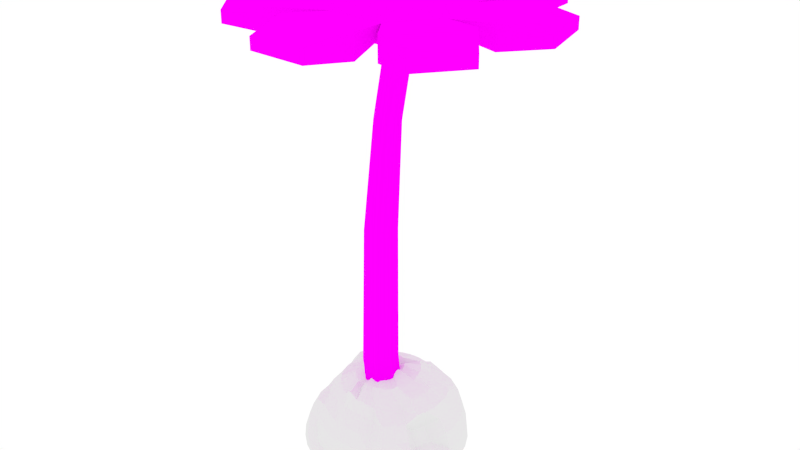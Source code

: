 # Source: Flower_Quaternius_.blend  (saved by Blender 2.82.7; exported with 4.5.12 LTS)
import bpy
from mathutils import Matrix  # noqa: F401  (used for matrix-valued properties, if any)

bpy.ops.wm.read_factory_settings(use_empty=True)
scene = bpy.context.scene
scene.name = 'Scene'

# ---- collections
col_collection_1 = bpy.data.collections.new('Collection 1'); scene.collection.children.link(col_collection_1)

# ---- images (referenced by path relative to the original .blend; pixels are not part of the script)
import os
ASSET_DIR = os.environ.get("B2B_ASSET_DIR", "")  # directory of the original .blend (textures are referenced by path, not embedded)
HERE = os.path.dirname(os.path.abspath(__file__))  # packed textures are extracted next to this script under _unpacked/

def load_image(name, relpath, width, height, colorspace="sRGB"):
    """Load a texture the original file referenced (path relative to the .blend, or extracted next to this script)."""
    p = next((c for c in (os.path.join(HERE, relpath), os.path.join(ASSET_DIR, relpath)) if relpath and os.path.exists(c)), "")
    if p:
        img = bpy.data.images.load(p, check_existing=True)
        img.name = name
    else:  # same state as the original file: an image datablock whose file is absent (Cycles renders it pink)
        img = bpy.data.images.new(name, width, height)
        img.source = "FILE"
        img.filepath = "//" + (relpath or name)
    img.colorspace_settings.name = colorspace
    return img
img_flower_png = load_image('Flower.png', 'Nueva carpeta/Flower.png', 1024, 1024, 'sRGB')

# ---- materials (node trees are filled in below, after node groups)
mat_texture = bpy.data.materials.new('Texture')
mat_texture.alpha_threshold = 0.0
mat_texture.roughness = 0.5

# ---- material node trees
mat_texture.use_nodes = True; mat_texture.node_tree.nodes.clear()
_N = mat_texture.node_tree.nodes; _L = mat_texture.node_tree.links
n0 = _N.new('ShaderNodeOutputMaterial'); n0.name = 'Material Output'; n0.location = (300, 300)
n1 = _N.new('ShaderNodeBsdfDiffuse'); n1.name = 'Diffuse BSDF'; n1.location = (10, 300)
n2 = _N.new('ShaderNodeTexImage'); n2.name = 'Image Texture'; n2.location = (-180, 300)
n2.width = 140
n2.image = img_flower_png
_L.new(n1.outputs[0], n0.inputs[0])
_L.new(n2.outputs[0], n1.inputs[0])
n0.is_active_output = True

# ---- world
world_world = bpy.data.worlds.new('World'); scene.world = world_world
world_world.color = (1.0, 1.0, 1.0)
world_world.use_sun_shadow = False
world_world.sun_shadow_jitter_overblur = 0.0
world_world.cycles.sampling_method = 'MANUAL'
world_world.cycles.sample_map_resolution = 256

# ---- meshes
me_cylinder = bpy.data.meshes.new('Cylinder')
me_cylinder.from_pydata([(-9.546e-09, 0.1996, 1.014), (-9.546e-09, 0.1996, 1.042), (0.1205, 0.1416, 1.014), (0.1205, 0.1416, 1.042), (0.1502, 0.01125, 1.014), (0.1502, 0.01125, 1.042), (0.06686, -0.09329, 1.014), (0.06686, -0.09329, 1.042), (-0.06686, -0.09329, 1.014), (-0.06686, -0.09329, 1.042), (-0.1502, 0.01125, 1.014), (-0.1502, 0.01125, 1.042), (-0.1205, 0.1416, 1.014), (-0.1205, 0.1416, 1.042), (0.1045, 0.1288, 1.064), (-9.85e-09, 0.1792, 1.064), (0.1303, 0.01581, 1.064), (0.05797, -0.07484, 1.064), (-0.05797, -0.07484, 1.064), (-0.1303, 0.01581, 1.064), (-0.1045, 0.1288, 1.064), (0.06916, 0.1007, 1.093), (-1.062e-08, 0.134, 1.093), (0.08624, 0.02586, 1.093), (0.03838, -0.03416, 1.093), (-0.03838, -0.03416, 1.093), (-0.08624, 0.02586, 1.093), (-0.06916, 0.1007, 1.093), (0.03587, 0.07415, 1.106), (-1.245e-08, 0.09142, 1.106), (0.04473, 0.03533, 1.106), (0.01991, 0.004199, 1.106), (-0.01991, 0.004199, 1.106), (-0.04473, 0.03533, 1.106), (-0.03587, 0.07415, 1.106), (-1.009e-08, 0.1679, 0.9863), (0.0957, 0.1219, 0.9863), (0.1193, 0.0183, 0.9863), (0.05311, -0.06475, 0.9863), (-0.05311, -0.06475, 0.9863), (-0.1193, 0.0183, 0.9863), (-0.0957, 0.1219, 0.9863), (-1.05e-08, 0.07739, 0.9863), (0.0249, 0.0654, 0.9863), (0.03105, 0.03845, 0.9863), (0.01382, 0.01684, 0.9863), (-0.01382, 0.01684, 0.9863), (-0.03105, 0.03845, 0.9863), (-0.0249, 0.0654, 0.9863), (-1.05e-08, 0.03138, 0.8026), (0.0249, 0.01945, 0.8014), (0.03105, -0.007369, 0.7988), (0.01382, -0.02888, 0.7967), (-0.01382, -0.02888, 0.7967), (-0.03105, -0.007369, 0.7988), (-0.0249, 0.01945, 0.8014), (-9.445e-09, 0.01454, 0.5582), (0.03022, -1.383e-05, 0.5584), (0.03768, -0.03271, 0.5589), (0.01677, -0.05893, 0.5593), (-0.01677, -0.05893, 0.5593), (-0.03768, -0.03271, 0.5589), (-0.03022, -1.383e-05, 0.5584), (-9.48e-09, 0.01327, 0.2326), (0.033, -0.002618, 0.2329), (0.04115, -0.03832, 0.2334), (0.01831, -0.06696, 0.2338), (-0.01831, -0.06696, 0.2338), (-0.04115, -0.03832, 0.2334), (-0.033, -0.002618, 0.2329), (-9.494e-09, 0.04731, -0.03031), (0.033, 0.03142, -0.03007), (0.04115, -0.004285, -0.02954), (0.01831, -0.03292, -0.02912), (-0.01831, -0.03292, -0.02912), (-0.04115, -0.004285, -0.02954), (-0.033, 0.03142, -0.03007)], [], [(5, 3, 14, 16), (6, 8, 39, 38), (15, 20, 27, 22), (11, 9, 18, 19), (3, 1, 15, 14), (7, 5, 16, 17), (13, 11, 19, 20), (9, 7, 17, 18), (1, 13, 20, 15), (27, 26, 33, 34), (19, 18, 25, 26), (17, 16, 23, 24), (14, 15, 22, 21), (20, 19, 26, 27), (18, 17, 24, 25), (16, 14, 21, 23), (28, 29, 34, 33, 32, 31, 30), (25, 24, 31, 32), (23, 21, 28, 30), (22, 27, 34, 29), (26, 25, 32, 33), (24, 23, 30, 31), (21, 22, 29, 28), (37, 38, 45, 44), (12, 0, 35, 41), (2, 4, 37, 36), (8, 10, 40, 39), (0, 2, 36, 35), (4, 6, 38, 37), (10, 12, 41, 40), (48, 42, 49, 55), (35, 36, 43, 42), (40, 41, 48, 47), (38, 39, 46, 45), (36, 37, 44, 43), (41, 35, 42, 48), (39, 40, 47, 46), (54, 55, 62, 61), (46, 47, 54, 53), (44, 45, 52, 51), (42, 43, 50, 49), (47, 48, 55, 54), (45, 46, 53, 52), (43, 44, 51, 50), (58, 59, 66, 65), (52, 53, 60, 59), (50, 51, 58, 57), (55, 49, 56, 62), (53, 54, 61, 60), (51, 52, 59, 58), (49, 50, 57, 56), (69, 63, 70, 76), (56, 57, 64, 63), (61, 62, 69, 68), (59, 60, 67, 66), (57, 58, 65, 64), (62, 56, 63, 69), (60, 61, 68, 67), (70, 71, 72, 73, 74, 75, 76), (67, 68, 75, 74), (65, 66, 73, 72), (63, 64, 71, 70), (68, 69, 76, 75), (66, 67, 74, 73), (64, 65, 72, 71)])
_uv = me_cylinder.uv_layers.new(name='UVMap')
_uv.uv.foreach_set('vector', [0.8312, 0.04745, 0.9188, 0.04745, 0.9102, 0.3532, 0.8343, 0.3532, 0.4623, 0.3721, 0.4623, 0.3721, 0.4727, 0.04227, 0.4727, 0.04227, 0.944, 0.3532, 0.9102, 0.3532, 0.8913, 0.7642, 0.9137, 0.7642, 0.8312, 0.04745, 0.761, 0.04745, 0.7734, 0.3532, 0.8343, 0.3532, 0.9188, 0.04745, 0.9578, 0.04745, 0.944, 0.3532, 0.9102, 0.3532, 0.761, 0.04745, 0.8312, 0.04745, 0.8343, 0.3532, 0.7734, 0.3532, 0.9188, 0.04745, 0.8312, 0.04745, 0.8343, 0.3532, 0.9102, 0.3532, 0.761, 0.04745, 0.761, 0.04745, 0.7734, 0.3532, 0.7734, 0.3532, 0.9578, 0.04745, 0.9188, 0.04745, 0.9102, 0.3532, 0.944, 0.3532, 0.8913, 0.7642, 0.841, 0.7642, 0.8474, 0.9526, 0.8735, 0.9526, 0.8343, 0.3532, 0.7734, 0.3532, 0.8007, 0.7642, 0.841, 0.7642, 0.7734, 0.3532, 0.8343, 0.3532, 0.841, 0.7642, 0.8007, 0.7642, 0.9102, 0.3532, 0.944, 0.3532, 0.9137, 0.7642, 0.8913, 0.7642, 0.9102, 0.3532, 0.8343, 0.3532, 0.841, 0.7642, 0.8913, 0.7642, 0.7734, 0.3532, 0.7734, 0.3532, 0.8007, 0.7642, 0.8007, 0.7642, 0.8343, 0.3532, 0.9102, 0.3532, 0.8913, 0.7642, 0.841, 0.7642, 0.8735, 0.9526, 0.8851, 0.9526, 0.8735, 0.9526, 0.8474, 0.9526, 0.8265, 0.9526, 0.8265, 0.9526, 0.8474, 0.9526, 0.8007, 0.7642, 0.8007, 0.7642, 0.8265, 0.9526, 0.8265, 0.9526, 0.841, 0.7642, 0.8913, 0.7642, 0.8735, 0.9526, 0.8474, 0.9526, 0.9137, 0.7642, 0.8913, 0.7642, 0.8735, 0.9526, 0.8851, 0.9526, 0.841, 0.7642, 0.8007, 0.7642, 0.8265, 0.9526, 0.8474, 0.9526, 0.8007, 0.7642, 0.841, 0.7642, 0.8474, 0.9526, 0.8265, 0.9526, 0.8913, 0.7642, 0.9137, 0.7642, 0.8851, 0.9526, 0.8735, 0.9526, 0.5029, 0.04227, 0.4727, 0.04227, 0.5024, 0.04227, 0.5102, 0.04227, 0.5477, 0.3721, 0.5688, 0.3721, 0.5573, 0.04227, 0.5405, 0.04227, 0.5477, 0.3721, 0.5003, 0.3721, 0.5029, 0.04227, 0.5405, 0.04227, 0.4623, 0.3721, 0.5003, 0.3721, 0.5029, 0.04227, 0.4727, 0.04227, 0.5688, 0.3721, 0.5477, 0.3721, 0.5405, 0.04227, 0.5573, 0.04227, 0.5003, 0.3721, 0.4623, 0.3721, 0.4727, 0.04227, 0.5029, 0.04227, 0.5003, 0.3721, 0.5477, 0.3721, 0.5405, 0.04227, 0.5029, 0.04227, 0.237, 0.9529, 0.2508, 0.9529, 0.198, 0.7892, 0.1843, 0.7882, 0.5573, 0.04227, 0.5405, 0.04227, 0.52, 0.04227, 0.5244, 0.04227, 0.5029, 0.04227, 0.5405, 0.04227, 0.52, 0.04227, 0.5102, 0.04227, 0.4727, 0.04227, 0.4727, 0.04227, 0.5024, 0.04227, 0.5024, 0.04227, 0.5405, 0.04227, 0.5029, 0.04227, 0.5102, 0.04227, 0.52, 0.04227, 0.5405, 0.04227, 0.5573, 0.04227, 0.5244, 0.04227, 0.52, 0.04227, 0.4727, 0.04227, 0.5029, 0.04227, 0.5102, 0.04227, 0.5024, 0.04227, 0.1535, 0.7858, 0.1843, 0.7882, 0.162, 0.5716, 0.1245, 0.5721, 0.1813, 0.9529, 0.2061, 0.9529, 0.1535, 0.7858, 0.1289, 0.7839, 0.2061, 0.9529, 0.1813, 0.9529, 0.1289, 0.7839, 0.1535, 0.7858, 0.2508, 0.9529, 0.237, 0.9529, 0.1843, 0.7882, 0.198, 0.7892, 0.2061, 0.9529, 0.237, 0.9529, 0.1843, 0.7882, 0.1535, 0.7858, 0.1813, 0.9529, 0.1813, 0.9529, 0.1289, 0.7839, 0.1289, 0.7839, 0.237, 0.9529, 0.2061, 0.9529, 0.1535, 0.7858, 0.1843, 0.7882, 0.1245, 0.5721, 0.09437, 0.5724, 0.08516, 0.2824, 0.118, 0.282, 0.1289, 0.7839, 0.1289, 0.7839, 0.09437, 0.5724, 0.09437, 0.5724, 0.1843, 0.7882, 0.1535, 0.7858, 0.1245, 0.5721, 0.162, 0.5716, 0.1843, 0.7882, 0.198, 0.7892, 0.1787, 0.5714, 0.162, 0.5716, 0.1289, 0.7839, 0.1535, 0.7858, 0.1245, 0.5721, 0.09437, 0.5724, 0.1535, 0.7858, 0.1289, 0.7839, 0.09437, 0.5724, 0.1245, 0.5721, 0.198, 0.7892, 0.1843, 0.7882, 0.162, 0.5716, 0.1787, 0.5714, 0.159, 0.2816, 0.1772, 0.2813, 0.2163, 0.04706, 0.198, 0.04727, 0.1787, 0.5714, 0.162, 0.5716, 0.159, 0.2816, 0.1772, 0.2813, 0.1245, 0.5721, 0.162, 0.5716, 0.159, 0.2816, 0.118, 0.282, 0.09437, 0.5724, 0.09437, 0.5724, 0.08516, 0.2824, 0.08516, 0.2824, 0.162, 0.5716, 0.1245, 0.5721, 0.118, 0.282, 0.159, 0.2816, 0.162, 0.5716, 0.1787, 0.5714, 0.1772, 0.2813, 0.159, 0.2816, 0.09437, 0.5724, 0.1245, 0.5721, 0.118, 0.282, 0.08516, 0.2824, 0.2163, 0.04706, 0.198, 0.04727, 0.1571, 0.04774, 0.1242, 0.04812, 0.1242, 0.04812, 0.1571, 0.04774, 0.198, 0.04727, 0.08516, 0.2824, 0.118, 0.282, 0.1571, 0.04774, 0.1242, 0.04812, 0.118, 0.282, 0.08516, 0.2824, 0.1242, 0.04812, 0.1571, 0.04774, 0.1772, 0.2813, 0.159, 0.2816, 0.198, 0.04727, 0.2163, 0.04706, 0.118, 0.282, 0.159, 0.2816, 0.198, 0.04727, 0.1571, 0.04774, 0.08516, 0.2824, 0.08516, 0.2824, 0.1242, 0.04812, 0.1242, 0.04812, 0.159, 0.2816, 0.118, 0.282, 0.1571, 0.04774, 0.198, 0.04727])
me_cylinder.materials.append(mat_texture)
me_cylinder.use_remesh_preserve_volume = False
me_cylinder.use_remesh_preserve_attributes = False
me_cylinder.use_mirror_vertex_groups = False
me_cylinder.update()
me_sphere = bpy.data.meshes.new('Sphere')
me_sphere.from_pydata([(0.0, 0.1951, 0.9808), (0.0, 0.3827, 0.8549), (0.0, 0.5556, 0.7625), (0.0, 0.6722, 0.6382), (0.0, 0.7985, 0.5733), (0.0, 0.8909, 0.4004), (0.0, 0.9153, 0.2129), (0.0, 0.9346, 0.01777), (0.03806, 0.1913, 0.9808), (0.07466, 0.3753, 0.8549), (0.1084, 0.5449, 0.7625), (0.1379, 0.6586, 0.6382), (0.1622, 0.75, 0.5733), (0.1802, 0.8407, 0.4004), (0.1913, 0.927, 0.1951), (0.1951, 0.9459, 7.55e-08), (0.07466, 0.1802, 0.9808), (0.1464, 0.3536, 0.8549), (0.2126, 0.5133, 0.7625), (0.2706, 0.6184, 0.6382), (0.2571, 0.7333, 0.5556), (0.2925, 0.8536, 0.3827), (0.3143, 0.9061, 0.1951), (0.3216, 0.9239, 7.55e-08), (0.1084, 0.1622, 0.9262), (0.2126, 0.3182, 0.9239), (0.2233, 0.4619, 0.7794), (0.3075, 0.5879, 0.6551), (0.4009, 0.6913, 0.5556), (0.4522, 0.7682, 0.3827), (0.4838, 0.8155, 0.1951), (0.4945, 0.8315, 7.55e-08), (0.1379, 0.1379, 0.9262), (0.2706, 0.2706, 0.9239), (0.3075, 0.3928, 0.7794), (0.4147, 0.5, 0.6551), (0.5269, 0.5879, 0.5147), (0.5922, 0.6533, 0.3418), (0.6324, 0.6935, 0.1542), (0.646, 0.7071, -0.04091), (0.1622, 0.1084, 0.9808), (0.3182, 0.2126, 0.9239), (0.4619, 0.3087, 0.7722), (0.5879, 0.3928, 0.6479), (0.6303, 0.4619, 0.5147), (0.7071, 0.5133, 0.3418), (0.7544, 0.5449, 0.1542), (0.7704, 0.5556, -0.04091), (0.1802, 0.07466, 0.9808), (0.3536, 0.1464, 0.9239), (0.5133, 0.2126, 0.7722), (0.6533, 0.2706, 0.6479), (0.7071, 0.3182, 0.5147), (0.7925, 0.3536, 0.3418), (0.8451, 0.3753, 0.1542), (0.8628, 0.3827, -0.04091), (0.1913, 0.03806, 0.9493), (0.3753, 0.07466, 0.9239), (0.5449, 0.1084, 0.8063), (0.6935, 0.1379, 0.682), (0.7544, 0.1622, 0.5147), (0.8451, 0.1802, 0.3418), (0.9009, 0.1913, 0.1542), (0.9197, 0.1951, -0.04091), (0.1951, -3.266e-07, 0.9493), (0.3827, -3.192e-07, 0.8987), (0.5556, -3.117e-07, 0.8063), (0.7071, -3.192e-07, 0.682), (0.7704, -3.341e-07, 0.5304), (0.8628, -2.745e-07, 0.3827), (0.9197, -3.937e-07, 0.1951), (1.0, -3.788e-07, 7.55e-08), (0.1913, -0.03806, 0.9808), (0.3753, -0.07466, 0.8987), (0.5449, -0.1084, 0.8063), (0.6935, -0.138, 0.682), (0.6698, -0.1622, 0.4842), (0.7604, -0.1802, 0.3113), (0.9619, -0.1913, 0.1699), (0.9808, -0.1951, 7.55e-08), (0.1802, -0.07466, 0.9808), (0.3536, -0.1464, 0.8987), (0.5133, -0.2126, 0.8063), (0.6533, -0.2706, 0.682), (0.6225, -0.3182, 0.4842), (0.7078, -0.3536, 0.3113), (0.9061, -0.3753, 0.1699), (0.9239, -0.3827, 7.55e-08), (0.1622, -0.1084, 0.9808), (0.3182, -0.2126, 0.8987), (0.4619, -0.3087, 0.7092), (0.5879, -0.3928, 0.5848), (0.6913, -0.4619, 0.4333), (0.7682, -0.5133, 0.3575), (0.8155, -0.5449, 0.1699), (0.8315, -0.5556, 7.55e-08), (0.1379, -0.138, 0.9473), (0.2706, -0.2706, 0.8652), (0.3928, -0.3928, 0.7092), (0.5, -0.5, 0.5848), (0.5879, -0.5879, 0.4333), (0.6533, -0.6533, 0.306), (0.6935, -0.6935, 0.1699), (0.7071, -0.7071, 7.55e-08), (0.1084, -0.1622, 0.9473), (0.2126, -0.3182, 0.8652), (0.3087, -0.4619, 0.7092), (0.3928, -0.5879, 0.5848), (0.4619, -0.6913, 0.4333), (0.5133, -0.7682, 0.306), (0.5449, -0.8155, 0.1185), (0.5556, -0.8315, 7.55e-08), (0.07466, -0.1802, 0.9605), (0.1464, -0.3536, 0.8785), (0.2126, -0.5133, 0.7092), (0.2706, -0.572, 0.5848), (0.3182, -0.6869, 0.4333), (0.3536, -0.7723, 0.306), (0.3753, -0.8249, 0.1185), (0.3827, -0.9239, 7.55e-08), (0.03806, -0.1913, 0.9469), (0.07466, -0.3753, 0.8648), (0.1084, -0.5449, 0.7548), (0.1379, -0.6122, 0.6305), (0.1622, -0.7342, 0.4789), (0.1802, -0.8249, 0.306), (0.1913, -0.8807, 0.1185), (0.1951, -0.9808, 7.55e-08), (-7.212e-09, -0.1951, 0.9671), (4.122e-08, -0.3827, 0.8851), (2.632e-08, -0.5556, 0.7548), (-2.584e-08, -0.6258, 0.6305), (-8.544e-08, -0.7502, 0.4789), (6.357e-08, -0.8426, 0.3312), (-8.544e-08, -0.8995, 0.1436), (-1.003e-07, -1.0, 7.55e-08), (-0.03806, -0.1913, 0.9029), (-0.07466, -0.3753, 0.8208), (-0.1084, -0.5449, 0.8063), (-0.1452, -0.6122, 0.6338), (-0.1694, -0.7342, 0.456), (-0.1875, -0.8249, 0.2831), (-0.1986, -0.8807, 0.09548), (-0.1951, -0.9808, 7.55e-08), (-0.07466, -0.1802, 0.9029), (-0.1464, -0.3536, 0.846), (-0.2126, -0.5133, 0.7284), (-0.2778, -0.572, 0.6338), (-0.3254, -0.6869, 0.5075), (-0.3608, -0.7723, 0.3346), (-0.3826, -0.8249, 0.147), (-0.3827, -0.9239, 7.55e-08), (-0.1084, -0.1622, 0.9029), (-0.2126, -0.3182, 0.846), (-0.3087, -0.4619, 0.7284), (-0.4001, -0.5067, 0.6338), (-0.4692, -0.6101, 0.5075), (-0.5205, -0.6869, 0.3346), (-0.5521, -0.8155, 0.147), (-0.5556, -0.8315, 7.55e-08), (-2.304e-07, -5.562e-07, 0.914), (-0.1379, -0.138, 0.9029), (-0.2706, -0.2706, 0.846), (-0.3928, -0.3928, 0.7284), (-0.5072, -0.5, 0.5559), (-0.5952, -0.5879, 0.5075), (-0.6605, -0.6533, 0.3346), (-0.7008, -0.6935, 0.147), (-0.7071, -0.7071, 7.55e-08), (-0.1622, -0.1084, 0.9029), (-0.3182, -0.2126, 0.846), (-0.4619, -0.3087, 0.7535), (-0.5587, -0.3928, 0.5836), (-0.6621, -0.4619, 0.5099), (-0.7389, -0.5133, 0.3371), (-0.7862, -0.5449, 0.1495), (-0.8315, -0.5556, 7.55e-08), (-0.1802, -0.07466, 0.8565), (-0.3536, -0.1464, 0.7996), (-0.5133, -0.2126, 0.7535), (-0.624, -0.2706, 0.5836), (-0.6789, -0.3182, 0.5099), (-0.7643, -0.3536, 0.3371), (-0.8769, -0.3753, 0.1495), (-0.9239, -0.3827, 7.55e-08), (-0.1913, -0.03806, 0.8565), (-0.3753, -0.07466, 0.7996), (-0.5449, -0.1084, 0.7535), (-0.6643, -0.1379, 0.5836), (-0.7263, -0.1622, 0.5099), (-0.8169, -0.1802, 0.3371), (-0.9327, -0.1913, 0.1495), (-0.9515, -0.1951, -0.04563), (-0.1951, -3.117e-07, 0.9029), (-0.3827, -2.819e-07, 0.846), (-0.5556, -2.819e-07, 0.7535), (-0.6249, -0.02245, 0.5836), (-0.7492, -0.02245, 0.5099), (-0.8946, -3.192e-07, 0.3371), (-0.9515, -9.567e-08, 0.1495), (-0.9707, -1.404e-07, -0.04563), (-0.1913, 0.03806, 0.9029), (-0.3753, 0.07466, 0.846), (-0.5449, 0.1084, 0.7535), (-0.6113, 0.1155, 0.5836), (-0.7332, 0.1398, 0.5099), (-0.8769, 0.1802, 0.3371), (-0.9327, 0.1913, 0.1495), (-0.9515, 0.1951, -0.04563), (-0.1802, 0.07466, 0.9029), (-0.3536, 0.1464, 0.846), (-0.5133, 0.2126, 0.7535), (-0.6533, 0.2401, 0.7249), (-0.7682, 0.2527, 0.5733), (-0.8536, 0.2881, 0.4004), (-0.9061, 0.3099, 0.2129), (-0.9239, 0.3827, 7.55e-08), (-0.1622, 0.1084, 0.9029), (-0.3182, 0.2126, 0.846), (-0.4619, 0.3087, 0.8315), (-0.5879, 0.3274, 0.7249), (-0.6913, 0.3229, 0.5733), (-0.7682, 0.3743, 0.4004), (-0.8155, 0.4794, 0.2129), (-0.8315, 0.4901, 0.01777), (-0.1379, 0.1379, 0.9808), (-0.2706, 0.2706, 0.8549), (-0.3928, 0.3928, 0.7625), (-0.5, 0.4346, 0.7249), (-0.5879, 0.4489, 0.5733), (-0.6533, 0.5143, 0.4004), (-0.6935, 0.6281, 0.2129), (-0.7071, 0.6417, 0.01777), (-0.1084, 0.1622, 0.9808), (-0.2126, 0.3182, 0.8549), (-0.3087, 0.4619, 0.7625), (-0.3928, 0.5225, 0.6559), (-0.4619, 0.6259, 0.5733), (-0.5133, 0.7027, 0.4004), (-0.5449, 0.75, 0.2129), (-0.5556, 0.766, 0.01777), (-0.07466, 0.1643, 0.9305), (-0.1464, 0.3376, 0.8046), (-0.2126, 0.5133, 0.7625), (-0.2706, 0.5878, 0.6559), (-0.4396, 0.5415, 0.3894), (-0.475, 0.6268, 0.2165), (-0.3753, 0.8407, 0.2129), (-0.3827, 0.8584, 0.01777), (-0.03806, 0.1754, 0.9305), (-0.07466, 0.3594, 0.8046), (-0.1084, 0.5449, 0.7625), (-0.1379, 0.6281, 0.6559), (-0.2836, 0.6212, 0.3894), (-0.3017, 0.7119, 0.2165), (-0.1913, 0.8965, 0.2129), (-0.1951, 0.9153, 0.01777)], [], [(4, 3, 11, 12), (5, 4, 12, 13), (6, 5, 13, 14), (7, 6, 14, 15), (0, 160, 8), (1, 0, 8, 9), (2, 1, 9, 10), (3, 2, 10, 11), (11, 10, 18, 19), (12, 11, 19, 20), (13, 12, 20, 21), (14, 13, 21, 22), (15, 14, 22, 23), (8, 160, 16), (9, 8, 16, 17), (10, 9, 17, 18), (23, 22, 30, 31), (16, 160, 24), (17, 16, 24, 25), (18, 17, 25, 26), (19, 18, 26, 27), (20, 19, 27, 28), (21, 20, 28, 29), (22, 21, 29, 30), (28, 27, 35, 36), (29, 28, 36, 37), (30, 29, 37, 38), (31, 30, 38, 39), (24, 160, 32), (25, 24, 32, 33), (26, 25, 33, 34), (27, 26, 34, 35), (32, 160, 40), (33, 32, 40, 41), (34, 33, 41, 42), (35, 34, 42, 43), (36, 35, 43, 44), (37, 36, 44, 45), (38, 37, 45, 46), (39, 38, 46, 47), (44, 43, 51, 52), (45, 44, 52, 53), (46, 45, 53, 54), (47, 46, 54, 55), (40, 160, 48), (41, 40, 48, 49), (42, 41, 49, 50), (43, 42, 50, 51), (49, 48, 56, 57), (50, 49, 57, 58), (51, 50, 58, 59), (52, 51, 59, 60), (53, 52, 60, 61), (54, 53, 61, 62), (55, 54, 62, 63), (48, 160, 56), (61, 60, 68, 69), (62, 61, 69, 70), (63, 62, 70, 71), (56, 160, 64), (57, 56, 64, 65), (58, 57, 65, 66), (59, 58, 66, 67), (60, 59, 67, 68), (65, 64, 72, 73), (66, 65, 73, 74), (67, 66, 74, 75), (68, 67, 75, 76), (69, 68, 76, 77), (70, 69, 77, 78), (71, 70, 78, 79), (64, 160, 72), (77, 76, 84, 85), (78, 77, 85, 86), (79, 78, 86, 87), (72, 160, 80), (73, 72, 80, 81), (74, 73, 81, 82), (75, 74, 82, 83), (76, 75, 83, 84), (82, 81, 89, 90), (83, 82, 90, 91), (84, 83, 91, 92), (85, 84, 92, 93), (86, 85, 93, 94), (87, 86, 94, 95), (80, 160, 88), (81, 80, 88, 89), (94, 93, 101, 102), (95, 94, 102, 103), (88, 160, 96), (89, 88, 96, 97), (90, 89, 97, 98), (91, 90, 98, 99), (92, 91, 99, 100), (93, 92, 100, 101), (99, 98, 106, 107), (100, 99, 107, 108), (101, 100, 108, 109), (102, 101, 109, 110), (103, 102, 110, 111), (96, 160, 104), (97, 96, 104, 105), (98, 97, 105, 106), (111, 110, 118, 119), (104, 160, 112), (105, 104, 112, 113), (106, 105, 113, 114), (107, 106, 114, 115), (108, 107, 115, 116), (109, 108, 116, 117), (110, 109, 117, 118), (115, 114, 122, 123), (116, 115, 123, 124), (117, 116, 124, 125), (118, 117, 125, 126), (119, 118, 126, 127), (112, 160, 120), (113, 112, 120, 121), (114, 113, 121, 122), (127, 126, 134, 135), (120, 160, 128), (121, 120, 128, 129), (122, 121, 129, 130), (123, 122, 130, 131), (124, 123, 131, 132), (125, 124, 132, 133), (126, 125, 133, 134), (132, 131, 139, 140), (133, 132, 140, 141), (134, 133, 141, 142), (135, 134, 142, 143), (128, 160, 136), (129, 128, 136, 137), (130, 129, 137, 138), (131, 130, 138, 139), (136, 160, 144), (137, 136, 144, 145), (138, 137, 145, 146), (139, 138, 146, 147), (140, 139, 147, 148), (141, 140, 148, 149), (142, 141, 149, 150), (143, 142, 150, 151), (148, 147, 155, 156), (149, 148, 156, 157), (150, 149, 157, 158), (151, 150, 158, 159), (144, 160, 152), (145, 144, 152, 153), (146, 145, 153, 154), (147, 146, 154, 155), (153, 152, 161, 162), (154, 153, 162, 163), (155, 154, 163, 164), (156, 155, 164, 165), (157, 156, 165, 166), (158, 157, 166, 167), (159, 158, 167, 168), (152, 160, 161), (166, 165, 173, 174), (167, 166, 174, 175), (168, 167, 175, 176), (161, 160, 169), (162, 161, 169, 170), (163, 162, 170, 171), (164, 163, 171, 172), (165, 164, 172, 173), (171, 170, 178, 179), (172, 171, 179, 180), (173, 172, 180, 181), (174, 173, 181, 182), (175, 174, 182, 183), (176, 175, 183, 184), (169, 160, 177), (170, 169, 177, 178), (183, 182, 190, 191), (184, 183, 191, 192), (177, 160, 185), (178, 177, 185, 186), (179, 178, 186, 187), (180, 179, 187, 188), (181, 180, 188, 189), (182, 181, 189, 190), (187, 186, 194, 195), (188, 187, 195, 196), (189, 188, 196, 197), (190, 189, 197, 198), (191, 190, 198, 199), (192, 191, 199, 200), (185, 160, 193), (186, 185, 193, 194), (199, 198, 206, 207), (200, 199, 207, 208), (193, 160, 201), (194, 193, 201, 202), (195, 194, 202, 203), (196, 195, 203, 204), (197, 196, 204, 205), (198, 197, 205, 206), (204, 203, 211, 212), (205, 204, 212, 213), (206, 205, 213, 214), (207, 206, 214, 215), (208, 207, 215, 216), (201, 160, 209), (202, 201, 209, 210), (203, 202, 210, 211), (216, 215, 223, 224), (209, 160, 217), (210, 209, 217, 218), (211, 210, 218, 219), (212, 211, 219, 220), (213, 212, 220, 221), (214, 213, 221, 222), (215, 214, 222, 223), (220, 219, 227, 228), (221, 220, 228, 229), (222, 221, 229, 230), (223, 222, 230, 231), (224, 223, 231, 232), (217, 160, 225), (218, 217, 225, 226), (219, 218, 226, 227), (232, 231, 239, 240), (225, 160, 233), (226, 225, 233, 234), (227, 226, 234, 235), (228, 227, 235, 236), (229, 228, 236, 237), (230, 229, 237, 238), (231, 230, 238, 239), (237, 236, 244, 245), (238, 237, 245, 246), (239, 238, 246, 247), (240, 239, 247, 248), (233, 160, 241), (234, 233, 241, 242), (235, 234, 242, 243), (236, 235, 243, 244), (242, 241, 249, 250), (243, 242, 250, 251), (244, 243, 251, 252), (245, 244, 252, 253), (246, 245, 253, 254), (247, 246, 254, 255), (248, 247, 255, 256), (241, 160, 249), (254, 253, 4, 5), (255, 254, 5, 6), (256, 255, 6, 7), (249, 160, 0), (250, 249, 0, 1), (251, 250, 1, 2), (252, 251, 2, 3), (253, 252, 3, 4)])
_uv = me_sphere.uv_layers.new(name='UVMap')
_uv.uv.foreach_set('vector', [0.75, 0.6875, 0.75, 0.75, 0.7188, 0.75, 0.7188, 0.6875, 0.75, 0.625, 0.75, 0.6875, 0.7188, 0.6875, 0.7188, 0.625, 0.75, 0.5625, 0.75, 0.625, 0.7188, 0.625, 0.7188, 0.5625, 0.75, 0.5, 0.75, 0.5625, 0.7188, 0.5625, 0.7188, 0.5, 0.75, 0.9375, 0.7344, 1.0, 0.7187, 0.9375, 0.75, 0.875, 0.75, 0.9375, 0.7187, 0.9375, 0.7188, 0.875, 0.75, 0.8125, 0.75, 0.875, 0.7188, 0.875, 0.7188, 0.8125, 0.75, 0.75, 0.75, 0.8125, 0.7188, 0.8125, 0.7188, 0.75, 0.7188, 0.75, 0.7188, 0.8125, 0.6875, 0.8125, 0.6875, 0.75, 0.7188, 0.6875, 0.7188, 0.75, 0.6875, 0.75, 0.6875, 0.6875, 0.7188, 0.625, 0.7188, 0.6875, 0.6875, 0.6875, 0.6875, 0.625, 0.7188, 0.5625, 0.7188, 0.625, 0.6875, 0.625, 0.6875, 0.5625, 0.7188, 0.5, 0.7188, 0.5625, 0.6875, 0.5625, 0.6875, 0.5, 0.7187, 0.9375, 0.7031, 1.0, 0.6875, 0.9375, 0.7188, 0.875, 0.7187, 0.9375, 0.6875, 0.9375, 0.6875, 0.875, 0.7188, 0.8125, 0.7188, 0.875, 0.6875, 0.875, 0.6875, 0.8125, 0.6875, 0.5, 0.6875, 0.5625, 0.6562, 0.5625, 0.6562, 0.5, 0.6875, 0.9375, 0.6719, 1.0, 0.6562, 0.9375, 0.6875, 0.875, 0.6875, 0.9375, 0.6562, 0.9375, 0.6562, 0.875, 0.6875, 0.8125, 0.6875, 0.875, 0.6562, 0.875, 0.6562, 0.8125, 0.6875, 0.75, 0.6875, 0.8125, 0.6562, 0.8125, 0.6562, 0.75, 0.6875, 0.6875, 0.6875, 0.75, 0.6562, 0.75, 0.6562, 0.6875, 0.6875, 0.625, 0.6875, 0.6875, 0.6562, 0.6875, 0.6562, 0.625, 0.6875, 0.5625, 0.6875, 0.625, 0.6562, 0.625, 0.6562, 0.5625, 0.6562, 0.6875, 0.6562, 0.75, 0.625, 0.75, 0.625, 0.6875, 0.6562, 0.625, 0.6562, 0.6875, 0.625, 0.6875, 0.625, 0.625, 0.6562, 0.5625, 0.6562, 0.625, 0.625, 0.625, 0.625, 0.5625, 0.6562, 0.5, 0.6562, 0.5625, 0.625, 0.5625, 0.625, 0.5, 0.6562, 0.9375, 0.6406, 1.0, 0.625, 0.9375, 0.6562, 0.875, 0.6562, 0.9375, 0.625, 0.9375, 0.625, 0.875, 0.6562, 0.8125, 0.6562, 0.875, 0.625, 0.875, 0.625, 0.8125, 0.6562, 0.75, 0.6562, 0.8125, 0.625, 0.8125, 0.625, 0.75, 0.625, 0.9375, 0.6094, 1.0, 0.5937, 0.9375, 0.625, 0.875, 0.625, 0.9375, 0.5937, 0.9375, 0.5937, 0.875, 0.625, 0.8125, 0.625, 0.875, 0.5937, 0.875, 0.5937, 0.8125, 0.625, 0.75, 0.625, 0.8125, 0.5937, 0.8125, 0.5937, 0.75, 0.625, 0.6875, 0.625, 0.75, 0.5937, 0.75, 0.5937, 0.6875, 0.625, 0.625, 0.625, 0.6875, 0.5937, 0.6875, 0.5937, 0.625, 0.625, 0.5625, 0.625, 0.625, 0.5937, 0.625, 0.5937, 0.5625, 0.625, 0.5, 0.625, 0.5625, 0.5937, 0.5625, 0.5937, 0.5, 0.5937, 0.6875, 0.5937, 0.75, 0.5625, 0.75, 0.5625, 0.6875, 0.5937, 0.625, 0.5937, 0.6875, 0.5625, 0.6875, 0.5625, 0.625, 0.5937, 0.5625, 0.5937, 0.625, 0.5625, 0.625, 0.5625, 0.5625, 0.5937, 0.5, 0.5937, 0.5625, 0.5625, 0.5625, 0.5625, 0.5, 0.5937, 0.9375, 0.5781, 1.0, 0.5625, 0.9375, 0.5937, 0.875, 0.5937, 0.9375, 0.5625, 0.9375, 0.5625, 0.875, 0.5937, 0.8125, 0.5937, 0.875, 0.5625, 0.875, 0.5625, 0.8125, 0.5937, 0.75, 0.5937, 0.8125, 0.5625, 0.8125, 0.5625, 0.75, 0.5625, 0.875, 0.5625, 0.9375, 0.5312, 0.9375, 0.5312, 0.875, 0.5625, 0.8125, 0.5625, 0.875, 0.5312, 0.875, 0.5312, 0.8125, 0.5625, 0.75, 0.5625, 0.8125, 0.5312, 0.8125, 0.5312, 0.75, 0.5625, 0.6875, 0.5625, 0.75, 0.5312, 0.75, 0.5312, 0.6875, 0.5625, 0.625, 0.5625, 0.6875, 0.5312, 0.6875, 0.5312, 0.625, 0.5625, 0.5625, 0.5625, 0.625, 0.5312, 0.625, 0.5312, 0.5625, 0.5625, 0.5, 0.5625, 0.5625, 0.5312, 0.5625, 0.5312, 0.5, 0.5625, 0.9375, 0.5469, 1.0, 0.5312, 0.9375, 0.5312, 0.625, 0.5312, 0.6875, 0.5, 0.6875, 0.5, 0.625, 0.5312, 0.5625, 0.5312, 0.625, 0.5, 0.625, 0.5, 0.5625, 0.5312, 0.5, 0.5312, 0.5625, 0.5, 0.5625, 0.5, 0.5, 0.5312, 0.9375, 0.5156, 1.0, 0.5, 0.9375, 0.5312, 0.875, 0.5312, 0.9375, 0.5, 0.9375, 0.5, 0.875, 0.5312, 0.8125, 0.5312, 0.875, 0.5, 0.875, 0.5, 0.8125, 0.5312, 0.75, 0.5312, 0.8125, 0.5, 0.8125, 0.5, 0.75, 0.5312, 0.6875, 0.5312, 0.75, 0.5, 0.75, 0.5, 0.6875, 0.5, 0.875, 0.5, 0.9375, 0.4687, 0.9375, 0.4687, 0.875, 0.5, 0.8125, 0.5, 0.875, 0.4687, 0.875, 0.4687, 0.8125, 0.5, 0.75, 0.5, 0.8125, 0.4687, 0.8125, 0.4687, 0.75, 0.5, 0.6875, 0.5, 0.75, 0.4687, 0.75, 0.4687, 0.6875, 0.5, 0.625, 0.5, 0.6875, 0.4687, 0.6875, 0.4687, 0.625, 0.5, 0.5625, 0.5, 0.625, 0.4687, 0.625, 0.4687, 0.5625, 0.5, 0.5, 0.5, 0.5625, 0.4687, 0.5625, 0.4687, 0.5, 0.5, 0.9375, 0.4844, 1.0, 0.4687, 0.9375, 0.4687, 0.625, 0.4687, 0.6875, 0.4375, 0.6875, 0.4375, 0.625, 0.4687, 0.5625, 0.4687, 0.625, 0.4375, 0.625, 0.4375, 0.5625, 0.4687, 0.5, 0.4687, 0.5625, 0.4375, 0.5625, 0.4375, 0.5, 0.4687, 0.9375, 0.4531, 1.0, 0.4375, 0.9375, 0.4687, 0.875, 0.4687, 0.9375, 0.4375, 0.9375, 0.4375, 0.875, 0.4687, 0.8125, 0.4687, 0.875, 0.4375, 0.875, 0.4375, 0.8125, 0.4687, 0.75, 0.4687, 0.8125, 0.4375, 0.8125, 0.4375, 0.75, 0.4687, 0.6875, 0.4687, 0.75, 0.4375, 0.75, 0.4375, 0.6875, 0.4375, 0.8125, 0.4375, 0.875, 0.4062, 0.875, 0.4062, 0.8125, 0.4375, 0.75, 0.4375, 0.8125, 0.4062, 0.8125, 0.4062, 0.75, 0.4375, 0.6875, 0.4375, 0.75, 0.4062, 0.75, 0.4062, 0.6875, 0.4375, 0.625, 0.4375, 0.6875, 0.4062, 0.6875, 0.4062, 0.625, 0.4375, 0.5625, 0.4375, 0.625, 0.4062, 0.625, 0.4062, 0.5625, 0.4375, 0.5, 0.4375, 0.5625, 0.4062, 0.5625, 0.4062, 0.5, 0.4375, 0.9375, 0.4219, 1.0, 0.4062, 0.9375, 0.4375, 0.875, 0.4375, 0.9375, 0.4062, 0.9375, 0.4062, 0.875, 0.4062, 0.5625, 0.4062, 0.625, 0.375, 0.625, 0.375, 0.5625, 0.4062, 0.5, 0.4062, 0.5625, 0.375, 0.5625, 0.375, 0.5, 0.4062, 0.9375, 0.3906, 1.0, 0.375, 0.9375, 0.4062, 0.875, 0.4062, 0.9375, 0.375, 0.9375, 0.375, 0.875, 0.4062, 0.8125, 0.4062, 0.875, 0.375, 0.875, 0.375, 0.8125, 0.4062, 0.75, 0.4062, 0.8125, 0.375, 0.8125, 0.375, 0.75, 0.4062, 0.6875, 0.4062, 0.75, 0.375, 0.75, 0.375, 0.6875, 0.4062, 0.625, 0.4062, 0.6875, 0.375, 0.6875, 0.375, 0.625, 0.375, 0.75, 0.375, 0.8125, 0.3437, 0.8125, 0.3437, 0.75, 0.375, 0.6875, 0.375, 0.75, 0.3437, 0.75, 0.3437, 0.6875, 0.375, 0.625, 0.375, 0.6875, 0.3437, 0.6875, 0.3437, 0.625, 0.375, 0.5625, 0.375, 0.625, 0.3437, 0.625, 0.3437, 0.5625, 0.375, 0.5, 0.375, 0.5625, 0.3437, 0.5625, 0.3437, 0.5, 0.375, 0.9375, 0.3594, 1.0, 0.3437, 0.9375, 0.375, 0.875, 0.375, 0.9375, 0.3437, 0.9375, 0.3437, 0.875, 0.375, 0.8125, 0.375, 0.875, 0.3437, 0.875, 0.3437, 0.8125, 0.3437, 0.5, 0.3437, 0.5625, 0.3125, 0.5625, 0.3125, 0.5, 0.3437, 0.9375, 0.3281, 1.0, 0.3125, 0.9375, 0.3437, 0.875, 0.3437, 0.9375, 0.3125, 0.9375, 0.3125, 0.875, 0.3437, 0.8125, 0.3437, 0.875, 0.3125, 0.875, 0.3125, 0.8125, 0.3437, 0.75, 0.3437, 0.8125, 0.3125, 0.8125, 0.3125, 0.75, 0.3437, 0.6875, 0.3437, 0.75, 0.3125, 0.75, 0.3125, 0.6875, 0.3437, 0.625, 0.3437, 0.6875, 0.3125, 0.6875, 0.3125, 0.625, 0.3437, 0.5625, 0.3437, 0.625, 0.3125, 0.625, 0.3125, 0.5625, 0.3125, 0.75, 0.3125, 0.8125, 0.2812, 0.8125, 0.2812, 0.75, 0.3125, 0.6875, 0.3125, 0.75, 0.2812, 0.75, 0.2812, 0.6875, 0.3125, 0.625, 0.3125, 0.6875, 0.2812, 0.6875, 0.2812, 0.625, 0.3125, 0.5625, 0.3125, 0.625, 0.2812, 0.625, 0.2812, 0.5625, 0.3125, 0.5, 0.3125, 0.5625, 0.2812, 0.5625, 0.2812, 0.5, 0.3125, 0.9375, 0.2969, 1.0, 0.2812, 0.9375, 0.3125, 0.875, 0.3125, 0.9375, 0.2812, 0.9375, 0.2812, 0.875, 0.3125, 0.8125, 0.3125, 0.875, 0.2812, 0.875, 0.2812, 0.8125, 0.2812, 0.5, 0.2812, 0.5625, 0.25, 0.5625, 0.25, 0.5, 0.2812, 0.9375, 0.2656, 1.0, 0.25, 0.9375, 0.2812, 0.875, 0.2812, 0.9375, 0.25, 0.9375, 0.25, 0.875, 0.2812, 0.8125, 0.2812, 0.875, 0.25, 0.875, 0.25, 0.8125, 0.2812, 0.75, 0.2812, 0.8125, 0.25, 0.8125, 0.25, 0.75, 0.2812, 0.6875, 0.2812, 0.75, 0.25, 0.75, 0.25, 0.6875, 0.2812, 0.625, 0.2812, 0.6875, 0.25, 0.6875, 0.25, 0.625, 0.2812, 0.5625, 0.2812, 0.625, 0.25, 0.625, 0.25, 0.5625, 0.25, 0.6875, 0.25, 0.75, 0.2187, 0.75, 0.2187, 0.6875, 0.25, 0.625, 0.25, 0.6875, 0.2187, 0.6875, 0.2188, 0.625, 0.25, 0.5625, 0.25, 0.625, 0.2188, 0.625, 0.2187, 0.5625, 0.25, 0.5, 0.25, 0.5625, 0.2187, 0.5625, 0.2187, 0.5, 0.25, 0.9375, 0.2344, 1.0, 0.2188, 0.9375, 0.25, 0.875, 0.25, 0.9375, 0.2188, 0.9375, 0.2188, 0.875, 0.25, 0.8125, 0.25, 0.875, 0.2188, 0.875, 0.2188, 0.8125, 0.25, 0.75, 0.25, 0.8125, 0.2188, 0.8125, 0.2187, 0.75, 0.2188, 0.9375, 0.2031, 1.0, 0.1875, 0.9375, 0.2188, 0.875, 0.2188, 0.9375, 0.1875, 0.9375, 0.1875, 0.875, 0.2188, 0.8125, 0.2188, 0.875, 0.1875, 0.875, 0.1875, 0.8125, 0.2187, 0.75, 0.2188, 0.8125, 0.1875, 0.8125, 0.1875, 0.75, 0.2187, 0.6875, 0.2187, 0.75, 0.1875, 0.75, 0.1875, 0.6875, 0.2188, 0.625, 0.2187, 0.6875, 0.1875, 0.6875, 0.1875, 0.625, 0.2187, 0.5625, 0.2188, 0.625, 0.1875, 0.625, 0.1875, 0.5625, 0.2187, 0.5, 0.2187, 0.5625, 0.1875, 0.5625, 0.1875, 0.5, 0.1875, 0.6875, 0.1875, 0.75, 0.1563, 0.75, 0.1562, 0.6875, 0.1875, 0.625, 0.1875, 0.6875, 0.1562, 0.6875, 0.1563, 0.625, 0.1875, 0.5625, 0.1875, 0.625, 0.1563, 0.625, 0.1562, 0.5625, 0.1875, 0.5, 0.1875, 0.5625, 0.1562, 0.5625, 0.1562, 0.5, 0.1875, 0.9375, 0.1719, 1.0, 0.1563, 0.9375, 0.1875, 0.875, 0.1875, 0.9375, 0.1563, 0.9375, 0.1563, 0.875, 0.1875, 0.8125, 0.1875, 0.875, 0.1563, 0.875, 0.1563, 0.8125, 0.1875, 0.75, 0.1875, 0.8125, 0.1563, 0.8125, 0.1563, 0.75, 0.1563, 0.875, 0.1563, 0.9375, 0.125, 0.9375, 0.125, 0.875, 0.1563, 0.8125, 0.1563, 0.875, 0.125, 0.875, 0.125, 0.8125, 0.1563, 0.75, 0.1563, 0.8125, 0.125, 0.8125, 0.125, 0.75, 0.1562, 0.6875, 0.1563, 0.75, 0.125, 0.75, 0.125, 0.6875, 0.1563, 0.625, 0.1562, 0.6875, 0.125, 0.6875, 0.125, 0.625, 0.1562, 0.5625, 0.1563, 0.625, 0.125, 0.625, 0.125, 0.5625, 0.1562, 0.5, 0.1562, 0.5625, 0.125, 0.5625, 0.125, 0.5, 0.1563, 0.9375, 0.1406, 1.0, 0.125, 0.9375, 0.125, 0.625, 0.125, 0.6875, 0.09375, 0.6875, 0.09375, 0.625, 0.125, 0.5625, 0.125, 0.625, 0.09375, 0.625, 0.09375, 0.5625, 0.125, 0.5, 0.125, 0.5625, 0.09375, 0.5625, 0.09375, 0.5, 0.125, 0.9375, 0.1094, 1.0, 0.09375, 0.9375, 0.125, 0.875, 0.125, 0.9375, 0.09375, 0.9375, 0.09375, 0.875, 0.125, 0.8125, 0.125, 0.875, 0.09375, 0.875, 0.09375, 0.8125, 0.125, 0.75, 0.125, 0.8125, 0.09375, 0.8125, 0.09375, 0.75, 0.125, 0.6875, 0.125, 0.75, 0.09375, 0.75, 0.09375, 0.6875, 0.09375, 0.8125, 0.09375, 0.875, 0.0625, 0.875, 0.0625, 0.8125, 0.09375, 0.75, 0.09375, 0.8125, 0.0625, 0.8125, 0.0625, 0.75, 0.09375, 0.6875, 0.09375, 0.75, 0.0625, 0.75, 0.0625, 0.6875, 0.09375, 0.625, 0.09375, 0.6875, 0.0625, 0.6875, 0.0625, 0.625, 0.09375, 0.5625, 0.09375, 0.625, 0.0625, 0.625, 0.0625, 0.5625, 0.09375, 0.5, 0.09375, 0.5625, 0.0625, 0.5625, 0.0625, 0.5, 0.09375, 0.9375, 0.07813, 1.0, 0.0625, 0.9375, 0.09375, 0.875, 0.09375, 0.9375, 0.0625, 0.9375, 0.0625, 0.875, 0.0625, 0.5625, 0.0625, 0.625, 0.03125, 0.625, 0.03125, 0.5625, 0.0625, 0.5, 0.0625, 0.5625, 0.03125, 0.5625, 0.03125, 0.5, 0.0625, 0.9375, 0.04688, 1.0, 0.03125, 0.9375, 0.0625, 0.875, 0.0625, 0.9375, 0.03125, 0.9375, 0.03125, 0.875, 0.0625, 0.8125, 0.0625, 0.875, 0.03125, 0.875, 0.03125, 0.8125, 0.0625, 0.75, 0.0625, 0.8125, 0.03125, 0.8125, 0.03125, 0.75, 0.0625, 0.6875, 0.0625, 0.75, 0.03125, 0.75, 0.03125, 0.6875, 0.0625, 0.625, 0.0625, 0.6875, 0.03125, 0.6875, 0.03125, 0.625, 0.03125, 0.8125, 0.03125, 0.875, 8.941e-08, 0.875, 5.96e-08, 0.8125, 0.03125, 0.75, 0.03125, 0.8125, 5.96e-08, 0.8125, 0.0, 0.75, 0.03125, 0.6875, 0.03125, 0.75, 0.0, 0.75, 0.0, 0.6875, 0.03125, 0.625, 0.03125, 0.6875, 0.0, 0.6875, 5.96e-08, 0.625, 0.03125, 0.5625, 0.03125, 0.625, 5.96e-08, 0.625, 0.0, 0.5625, 0.03125, 0.5, 0.03125, 0.5625, 0.0, 0.5625, 0.0, 0.5, 0.03125, 0.9375, 0.01563, 1.0, 2.384e-07, 0.9375, 0.03125, 0.875, 0.03125, 0.9375, 2.384e-07, 0.9375, 8.941e-08, 0.875, 1.0, 0.5625, 1.0, 0.625, 0.9688, 0.625, 0.9688, 0.5625, 1.0, 0.5, 1.0, 0.5625, 0.9688, 0.5625, 0.9688, 0.5, 1.0, 0.9375, 0.9844, 1.0, 0.9688, 0.9375, 1.0, 0.875, 1.0, 0.9375, 0.9688, 0.9375, 0.9688, 0.875, 1.0, 0.8125, 1.0, 0.875, 0.9688, 0.875, 0.9688, 0.8125, 1.0, 0.75, 1.0, 0.8125, 0.9688, 0.8125, 0.9688, 0.75, 1.0, 0.6875, 1.0, 0.75, 0.9688, 0.75, 0.9688, 0.6875, 1.0, 0.625, 1.0, 0.6875, 0.9688, 0.6875, 0.9688, 0.625, 0.9688, 0.75, 0.9688, 0.8125, 0.9375, 0.8125, 0.9375, 0.75, 0.9688, 0.6875, 0.9688, 0.75, 0.9375, 0.75, 0.9375, 0.6875, 0.9688, 0.625, 0.9688, 0.6875, 0.9375, 0.6875, 0.9375, 0.625, 0.9688, 0.5625, 0.9688, 0.625, 0.9375, 0.625, 0.9375, 0.5625, 0.9688, 0.5, 0.9688, 0.5625, 0.9375, 0.5625, 0.9375, 0.5, 0.9688, 0.9375, 0.9531, 1.0, 0.9375, 0.9375, 0.9688, 0.875, 0.9688, 0.9375, 0.9375, 0.9375, 0.9375, 0.875, 0.9688, 0.8125, 0.9688, 0.875, 0.9375, 0.875, 0.9375, 0.8125, 0.9375, 0.5, 0.9375, 0.5625, 0.9062, 0.5625, 0.9062, 0.5, 0.9375, 0.9375, 0.9219, 1.0, 0.9063, 0.9375, 0.9375, 0.875, 0.9375, 0.9375, 0.9063, 0.9375, 0.9063, 0.875, 0.9375, 0.8125, 0.9375, 0.875, 0.9063, 0.875, 0.9062, 0.8125, 0.9375, 0.75, 0.9375, 0.8125, 0.9062, 0.8125, 0.9062, 0.75, 0.9375, 0.6875, 0.9375, 0.75, 0.9062, 0.75, 0.9062, 0.6875, 0.9375, 0.625, 0.9375, 0.6875, 0.9062, 0.6875, 0.9062, 0.625, 0.9375, 0.5625, 0.9375, 0.625, 0.9062, 0.625, 0.9062, 0.5625, 0.9062, 0.75, 0.9062, 0.8125, 0.875, 0.8125, 0.875, 0.75, 0.9062, 0.6875, 0.9062, 0.75, 0.875, 0.75, 0.875, 0.6875, 0.9062, 0.625, 0.9062, 0.6875, 0.875, 0.6875, 0.875, 0.625, 0.9062, 0.5625, 0.9062, 0.625, 0.875, 0.625, 0.875, 0.5625, 0.9062, 0.5, 0.9062, 0.5625, 0.875, 0.5625, 0.875, 0.5, 0.9063, 0.9375, 0.8906, 1.0, 0.875, 0.9375, 0.9063, 0.875, 0.9063, 0.9375, 0.875, 0.9375, 0.875, 0.875, 0.9062, 0.8125, 0.9063, 0.875, 0.875, 0.875, 0.875, 0.8125, 0.875, 0.5, 0.875, 0.5625, 0.8438, 0.5625, 0.8438, 0.5, 0.875, 0.9375, 0.8594, 1.0, 0.8438, 0.9375, 0.875, 0.875, 0.875, 0.9375, 0.8438, 0.9375, 0.8438, 0.875, 0.875, 0.8125, 0.875, 0.875, 0.8438, 0.875, 0.8438, 0.8125, 0.875, 0.75, 0.875, 0.8125, 0.8438, 0.8125, 0.8438, 0.75, 0.875, 0.6875, 0.875, 0.75, 0.8438, 0.75, 0.8438, 0.6875, 0.875, 0.625, 0.875, 0.6875, 0.8438, 0.6875, 0.8438, 0.625, 0.875, 0.5625, 0.875, 0.625, 0.8438, 0.625, 0.8438, 0.5625, 0.8438, 0.6875, 0.8438, 0.75, 0.8125, 0.75, 0.8125, 0.6875, 0.8438, 0.625, 0.8438, 0.6875, 0.8125, 0.6875, 0.8125, 0.625, 0.8438, 0.5625, 0.8438, 0.625, 0.8125, 0.625, 0.8125, 0.5625, 0.8438, 0.5, 0.8438, 0.5625, 0.8125, 0.5625, 0.8125, 0.5, 0.8438, 0.9375, 0.8281, 1.0, 0.8125, 0.9375, 0.8438, 0.875, 0.8438, 0.9375, 0.8125, 0.9375, 0.8125, 0.875, 0.8438, 0.8125, 0.8438, 0.875, 0.8125, 0.875, 0.8125, 0.8125, 0.8438, 0.75, 0.8438, 0.8125, 0.8125, 0.8125, 0.8125, 0.75, 0.8125, 0.875, 0.8125, 0.9375, 0.7812, 0.9375, 0.7812, 0.875, 0.8125, 0.8125, 0.8125, 0.875, 0.7812, 0.875, 0.7812, 0.8125, 0.8125, 0.75, 0.8125, 0.8125, 0.7812, 0.8125, 0.7812, 0.75, 0.8125, 0.6875, 0.8125, 0.75, 0.7812, 0.75, 0.7812, 0.6875, 0.8125, 0.625, 0.8125, 0.6875, 0.7812, 0.6875, 0.7812, 0.625, 0.8125, 0.5625, 0.8125, 0.625, 0.7812, 0.625, 0.7812, 0.5625, 0.8125, 0.5, 0.8125, 0.5625, 0.7812, 0.5625, 0.7812, 0.5, 0.8125, 0.9375, 0.7969, 1.0, 0.7812, 0.9375, 0.7812, 0.625, 0.7812, 0.6875, 0.75, 0.6875, 0.75, 0.625, 0.7812, 0.5625, 0.7812, 0.625, 0.75, 0.625, 0.75, 0.5625, 0.7812, 0.5, 0.7812, 0.5625, 0.75, 0.5625, 0.75, 0.5, 0.7812, 0.9375, 0.7656, 1.0, 0.75, 0.9375, 0.7812, 0.875, 0.7812, 0.9375, 0.75, 0.9375, 0.75, 0.875, 0.7812, 0.8125, 0.7812, 0.875, 0.75, 0.875, 0.75, 0.8125, 0.7812, 0.75, 0.7812, 0.8125, 0.75, 0.8125, 0.75, 0.75, 0.7812, 0.6875, 0.7812, 0.75, 0.75, 0.75, 0.75, 0.6875])
me_sphere.use_remesh_fix_poles = True
me_sphere.use_remesh_preserve_attributes = False
me_sphere.use_mirror_vertex_groups = False
me_sphere.update()
me_cylinder_001 = bpy.data.meshes.new('Cylinder.001')
me_cylinder_001.from_pydata([(-9.546e-09, 0.1996, 1.014), (-9.546e-09, 0.1996, 1.042), (0.1205, 0.1416, 1.014), (0.1205, 0.1416, 1.042), (0.1502, 0.01125, 1.014), (0.1502, 0.01125, 1.042), (0.06686, -0.09329, 1.014), (0.06686, -0.09329, 1.042), (-0.06686, -0.09329, 1.014), (-0.06686, -0.09329, 1.042), (-0.1502, 0.01125, 1.014), (-0.1502, 0.01125, 1.042), (-0.1205, 0.1416, 1.014), (-0.1205, 0.1416, 1.042), (0.06686, -0.3077, 1.042), (0.06686, -0.3077, 1.014), (-0.06686, -0.3077, 1.014), (-0.06686, -0.3077, 1.042), (-0.2345, -0.227, 1.042), (-0.2345, -0.227, 1.014), (-0.3178, -0.1224, 1.014), (-0.3178, -0.1224, 1.042), (-0.3592, 0.05896, 1.042), (-0.3592, 0.05896, 1.014), (-0.3295, 0.1893, 1.014), (-0.3295, 0.1893, 1.042), (-0.09302, 0.3928, 1.014), (-0.09302, 0.3928, 1.042), (-0.2135, 0.3348, 1.042), (-0.2135, 0.3348, 1.014), (0.09302, 0.3928, 1.014), (0.2135, 0.3348, 1.014), (0.2135, 0.3348, 1.042), (0.09302, 0.3928, 1.042), (0.3295, 0.1893, 1.042), (0.3295, 0.1893, 1.014), (0.3592, 0.05896, 1.014), (0.3592, 0.05896, 1.042), (0.3178, -0.1224, 1.042), (0.3178, -0.1224, 1.014), (0.2345, -0.227, 1.014), (0.2345, -0.227, 1.042), (0.1337, -0.1814, 0.9998), (0.1337, -0.1814, 1.056), (0.251, -0.03433, 0.9998), (0.251, -0.03433, 1.056), (0.2608, 0.008604, 1.056), (0.2189, 0.192, 1.056), (0.2189, 0.192, 0.9998), (0.2608, 0.008604, 0.9998), (0.02202, 0.308, 0.9998), (0.1915, 0.2264, 0.9998), (0.1915, 0.2264, 1.056), (0.02202, 0.308, 1.056), (-0.02202, 0.308, 1.056), (-0.1915, 0.2264, 1.056), (-0.1915, 0.2264, 0.9998), (-0.02202, 0.308, 0.9998), (-0.2189, 0.192, 0.9998), (-0.2189, 0.192, 1.056), (-0.2608, 0.008604, 0.9998), (-0.2608, 0.008604, 1.056), (-0.251, -0.03433, 1.056), (-0.1337, -0.1814, 1.056), (-0.1337, -0.1814, 0.9998), (-0.251, -0.03433, 0.9998), (-0.09404, -0.2005, 1.056), (0.09404, -0.2005, 1.056), (0.09404, -0.2005, 0.9998), (-0.09404, -0.2005, 0.9998)], [], [(51, 50, 30, 31), (47, 46, 37, 34), (43, 42, 40, 41), (67, 66, 17, 14), (63, 62, 21, 18), (55, 54, 27, 28), (59, 58, 24, 25), (15, 14, 17, 16), (68, 67, 14, 15), (66, 69, 16, 17), (69, 68, 15, 16), (19, 18, 21, 20), (64, 63, 18, 19), (62, 65, 20, 21), (65, 64, 19, 20), (23, 22, 25, 24), (58, 60, 23, 24), (61, 59, 25, 22), (60, 61, 22, 23), (29, 28, 27, 26), (56, 55, 28, 29), (57, 56, 29, 26), (54, 57, 26, 27), (30, 33, 32, 31), (52, 51, 31, 32), (53, 52, 32, 33), (50, 53, 33, 30), (35, 34, 37, 36), (48, 47, 34, 35), (46, 49, 36, 37), (49, 48, 35, 36), (39, 38, 41, 40), (42, 44, 39, 40), (45, 43, 41, 38), (44, 45, 38, 39), (4, 5, 45, 44), (5, 7, 43, 45), (6, 4, 44, 42), (7, 6, 42, 43), (4, 2, 48, 49), (5, 4, 49, 46), (2, 3, 47, 48), (3, 5, 46, 47), (0, 1, 53, 50), (1, 3, 52, 53), (3, 2, 51, 52), (2, 0, 50, 51), (1, 0, 57, 54), (0, 12, 56, 57), (12, 13, 55, 56), (13, 1, 54, 55), (10, 11, 61, 60), (11, 13, 59, 61), (12, 10, 60, 58), (13, 12, 58, 59), (10, 8, 64, 65), (11, 10, 65, 62), (8, 9, 63, 64), (9, 11, 62, 63), (8, 6, 68, 69), (9, 8, 69, 66), (6, 7, 67, 68), (7, 9, 66, 67)])
_uv = me_cylinder_001.uv_layers.new(name='UVMap')
_uv.uv.foreach_set('vector', [0.5785, 0.2005, 0.6082, 0.2005, 0.639, 0.3721, 0.6179, 0.3721, 0.566, 0.864, 0.4994, 0.864, 0.5177, 0.6924, 0.5651, 0.6924, 0.4303, 0.864, 0.4303, 0.2005, 0.4138, 0.3721, 0.4138, 0.6924, 0.4234, 0.864, 0.4234, 0.864, 0.3844, 0.6924, 0.3844, 0.6924, 0.4303, 0.864, 0.4838, 0.864, 0.4518, 0.6924, 0.4138, 0.6924, 0.5785, 0.864, 0.6082, 0.864, 0.639, 0.6924, 0.6179, 0.6924, 0.566, 0.864, 0.566, 0.2005, 0.5651, 0.3721, 0.5651, 0.6924, 0.3844, 0.3721, 0.3844, 0.6924, 0.3844, 0.6924, 0.3844, 0.3721, 0.4234, 0.2005, 0.4234, 0.864, 0.3844, 0.6924, 0.3844, 0.3721, 0.4234, 0.864, 0.4234, 0.2005, 0.3844, 0.3721, 0.3844, 0.6924, 0.4234, 0.2005, 0.4234, 0.2005, 0.3844, 0.3721, 0.3844, 0.3721, 0.4138, 0.3721, 0.4138, 0.6924, 0.4518, 0.6924, 0.4518, 0.3721, 0.4303, 0.2005, 0.4303, 0.864, 0.4138, 0.6924, 0.4138, 0.3721, 0.4838, 0.864, 0.4838, 0.2005, 0.4518, 0.3721, 0.4518, 0.6924, 0.4838, 0.2005, 0.4303, 0.2005, 0.4138, 0.3721, 0.4518, 0.3721, 0.5177, 0.3721, 0.5177, 0.6924, 0.5651, 0.6924, 0.5651, 0.3721, 0.566, 0.2005, 0.4994, 0.2005, 0.5177, 0.3721, 0.5651, 0.3721, 0.4994, 0.864, 0.566, 0.864, 0.5651, 0.6924, 0.5177, 0.6924, 0.4994, 0.2005, 0.4994, 0.864, 0.5177, 0.6924, 0.5177, 0.3721, 0.6179, 0.3721, 0.6179, 0.6924, 0.639, 0.6924, 0.639, 0.3721, 0.5785, 0.2005, 0.5785, 0.864, 0.6179, 0.6924, 0.6179, 0.3721, 0.6082, 0.2005, 0.5785, 0.2005, 0.6179, 0.3721, 0.639, 0.3721, 0.6082, 0.864, 0.6082, 0.2005, 0.639, 0.3721, 0.639, 0.6924, 0.639, 0.3721, 0.639, 0.6924, 0.6179, 0.6924, 0.6179, 0.3721, 0.5785, 0.864, 0.5785, 0.2005, 0.6179, 0.3721, 0.6179, 0.6924, 0.6082, 0.864, 0.5785, 0.864, 0.6179, 0.6924, 0.639, 0.6924, 0.6082, 0.2005, 0.6082, 0.864, 0.639, 0.6924, 0.639, 0.3721, 0.5651, 0.3721, 0.5651, 0.6924, 0.5177, 0.6924, 0.5177, 0.3721, 0.566, 0.2005, 0.566, 0.864, 0.5651, 0.6924, 0.5651, 0.3721, 0.4994, 0.864, 0.4994, 0.2005, 0.5177, 0.3721, 0.5177, 0.6924, 0.4994, 0.2005, 0.566, 0.2005, 0.5651, 0.3721, 0.5177, 0.3721, 0.4518, 0.3721, 0.4518, 0.6924, 0.4138, 0.6924, 0.4138, 0.3721, 0.4303, 0.2005, 0.4838, 0.2005, 0.4518, 0.3721, 0.4138, 0.3721, 0.4838, 0.864, 0.4303, 0.864, 0.4138, 0.6924, 0.4518, 0.6924, 0.4838, 0.2005, 0.4838, 0.864, 0.4518, 0.6924, 0.4518, 0.3721, 0.5003, 0.3721, 0.5003, 0.6924, 0.4838, 0.864, 0.4838, 0.2005, 0.5003, 0.6924, 0.4623, 0.6924, 0.4303, 0.864, 0.4838, 0.864, 0.4623, 0.3721, 0.5003, 0.3721, 0.4838, 0.2005, 0.4303, 0.2005, 0.4623, 0.6924, 0.4623, 0.3721, 0.4303, 0.2005, 0.4303, 0.864, 0.5003, 0.3721, 0.5477, 0.3721, 0.566, 0.2005, 0.4994, 0.2005, 0.5003, 0.6924, 0.5003, 0.3721, 0.4994, 0.2005, 0.4994, 0.864, 0.5477, 0.3721, 0.5477, 0.6924, 0.566, 0.864, 0.566, 0.2005, 0.5477, 0.6924, 0.5003, 0.6924, 0.4994, 0.864, 0.566, 0.864, 0.5688, 0.3721, 0.5688, 0.6924, 0.6082, 0.864, 0.6082, 0.2005, 0.5688, 0.6924, 0.5477, 0.6924, 0.5785, 0.864, 0.6082, 0.864, 0.5477, 0.6924, 0.5477, 0.3721, 0.5785, 0.2005, 0.5785, 0.864, 0.5477, 0.3721, 0.5688, 0.3721, 0.6082, 0.2005, 0.5785, 0.2005, 0.5688, 0.6924, 0.5688, 0.3721, 0.6082, 0.2005, 0.6082, 0.864, 0.5688, 0.3721, 0.5477, 0.3721, 0.5785, 0.2005, 0.6082, 0.2005, 0.5477, 0.3721, 0.5477, 0.6924, 0.5785, 0.864, 0.5785, 0.2005, 0.5477, 0.6924, 0.5688, 0.6924, 0.6082, 0.864, 0.5785, 0.864, 0.5003, 0.3721, 0.5003, 0.6924, 0.4994, 0.864, 0.4994, 0.2005, 0.5003, 0.6924, 0.5477, 0.6924, 0.566, 0.864, 0.4994, 0.864, 0.5477, 0.3721, 0.5003, 0.3721, 0.4994, 0.2005, 0.566, 0.2005, 0.5477, 0.6924, 0.5477, 0.3721, 0.566, 0.2005, 0.566, 0.864, 0.5003, 0.3721, 0.4623, 0.3721, 0.4303, 0.2005, 0.4838, 0.2005, 0.5003, 0.6924, 0.5003, 0.3721, 0.4838, 0.2005, 0.4838, 0.864, 0.4623, 0.3721, 0.4623, 0.6924, 0.4303, 0.864, 0.4303, 0.2005, 0.4623, 0.6924, 0.5003, 0.6924, 0.4838, 0.864, 0.4303, 0.864, 0.4623, 0.3721, 0.4623, 0.3721, 0.4234, 0.2005, 0.4234, 0.2005, 0.4623, 0.6924, 0.4623, 0.3721, 0.4234, 0.2005, 0.4234, 0.864, 0.4623, 0.3721, 0.4623, 0.6924, 0.4234, 0.864, 0.4234, 0.2005, 0.4623, 0.6924, 0.4623, 0.6924, 0.4234, 0.864, 0.4234, 0.864])
me_cylinder_001.materials.append(mat_texture)
me_cylinder_001.use_remesh_preserve_volume = False
me_cylinder_001.use_remesh_preserve_attributes = False
me_cylinder_001.use_mirror_vertex_groups = False
me_cylinder_001.update()

# ---- objects
ob_flower = bpy.data.objects.new('Flower', me_cylinder)
ob_dirt = bpy.data.objects.new('Dirt', me_sphere)
ob_leaves = bpy.data.objects.new('Leaves', me_cylinder_001)

# ---- transforms, parenting, visibility, modifiers, constraints
ob_flower.location = (0.0, 0.0, 0.0)
ob_flower.lineart.crease_threshold = 0.0
ob_dirt.location = (0.0, 0.0, 0.0)
ob_dirt.scale = (0.2, 0.2, 0.2)
ob_dirt.lineart.crease_threshold = 0.0
ob_leaves.location = (0.0, 0.0, 0.0)
ob_leaves.scale = (0.9992, 0.9992, 1.0)
ob_leaves.lineart.crease_threshold = 0.0

# ---- collection membership
col_collection_1.objects.link(ob_flower)
col_collection_1.objects.link(ob_dirt)
col_collection_1.objects.link(ob_leaves)

# ---- scene / render settings (as saved in the file)
scene.frame_start = 1; scene.frame_end = 500; scene.frame_set(496)
scene.render.engine = 'CYCLES'
scene.render.resolution_percentage = 50
scene.render.dither_intensity = 0.0
scene.cycles.use_denoising = False
scene.cycles.samples = 10
scene.cycles.sampling_pattern = 'TABULATED_SOBOL'
scene.cycles.light_sampling_threshold = 0.0
scene.cycles.use_adaptive_sampling = False
scene.cycles.use_light_tree = False
scene.cycles.blur_glossy = 0.0
scene.cycles.pixel_filter_type = 'GAUSSIAN'
scene.cycles.sample_clamp_indirect = 0.0
scene.view_settings.view_transform = 'Standard'
bpy.context.view_layer.update()

# ---- added for rendering (the .blend has no active camera): camera
cam_auto = bpy.data.cameras.new('AutoCamera')
cam_auto.lens = 50.0
cam_auto.sensor_width = 36.0
cam_auto.clip_end = 1000.0
ob_auto_camera = bpy.data.objects.new('AutoCamera', cam_auto)
scene.collection.objects.link(ob_auto_camera)
ob_auto_camera.location = (1.40236, -1.64032, 1.65992)
ob_auto_camera.rotation_euler = (1.09748, -7.21219e-08, 0.694738)
scene.camera = ob_auto_camera
bpy.context.view_layer.update()
